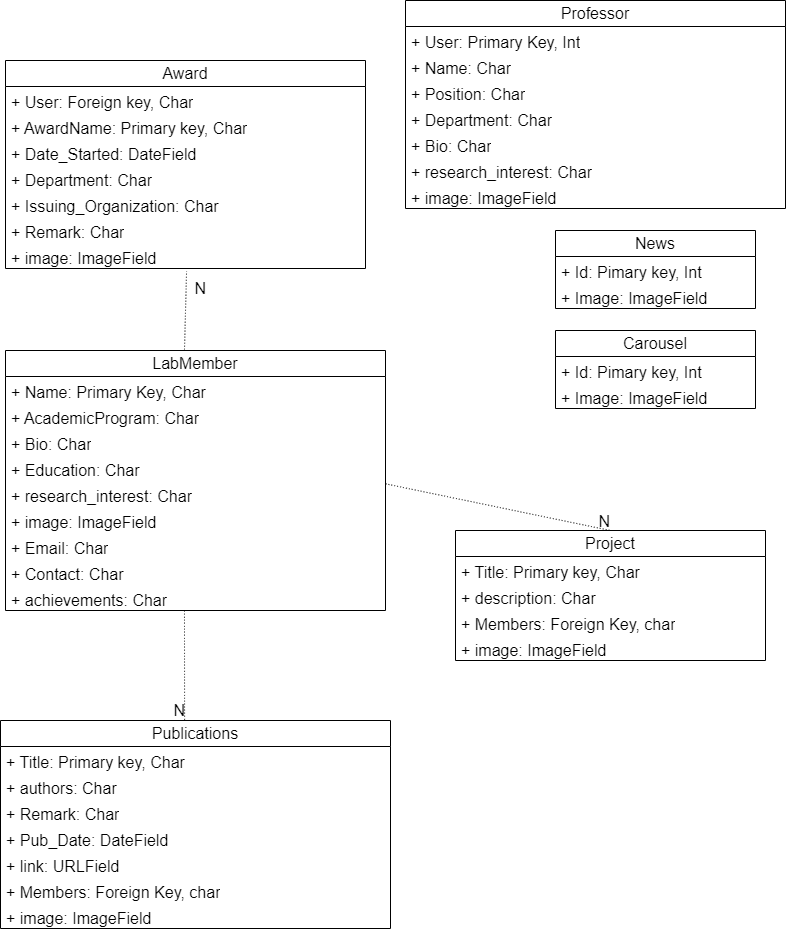

The diagram above was exported from draw.io. Its source (the exported page's mxGraphModel, read from the mxfile embedded in the PNG):
<mxGraphModel dx="3000" dy="1657" grid="1" gridSize="10" guides="1" tooltips="1" connect="1" arrows="1" fold="1" page="1" pageScale="1" pageWidth="850" pageHeight="1100" math="0" shadow="0">
  <root>
    <mxCell id="0" />
    <mxCell id="1" parent="0" />
    <mxCell id="EW1I5etyYnh618IzvabS-34" value="LabMember" style="swimlane;fontStyle=0;childLayout=stackLayout;horizontal=1;startSize=26;fillColor=none;horizontalStack=0;resizeParent=1;resizeParentMax=0;resizeLast=0;collapsible=1;marginBottom=0;whiteSpace=wrap;html=1;fontSize=16;" vertex="1" parent="1">
      <mxGeometry x="60" y="390" width="380" height="260" as="geometry" />
    </mxCell>
    <mxCell id="EW1I5etyYnh618IzvabS-35" value="+ Name: Primary Key, Char" style="text;strokeColor=none;fillColor=none;align=left;verticalAlign=top;spacingLeft=4;spacingRight=4;overflow=hidden;rotatable=0;points=[[0,0.5],[1,0.5]];portConstraint=eastwest;whiteSpace=wrap;html=1;fontSize=16;" vertex="1" parent="EW1I5etyYnh618IzvabS-34">
      <mxGeometry y="26" width="380" height="26" as="geometry" />
    </mxCell>
    <mxCell id="EW1I5etyYnh618IzvabS-36" value="+ AcademicProgram: Char" style="text;strokeColor=none;fillColor=none;align=left;verticalAlign=top;spacingLeft=4;spacingRight=4;overflow=hidden;rotatable=0;points=[[0,0.5],[1,0.5]];portConstraint=eastwest;whiteSpace=wrap;html=1;fontSize=16;" vertex="1" parent="EW1I5etyYnh618IzvabS-34">
      <mxGeometry y="52" width="380" height="26" as="geometry" />
    </mxCell>
    <mxCell id="EW1I5etyYnh618IzvabS-41" value="+ Bio: Char" style="text;strokeColor=none;fillColor=none;align=left;verticalAlign=top;spacingLeft=4;spacingRight=4;overflow=hidden;rotatable=0;points=[[0,0.5],[1,0.5]];portConstraint=eastwest;whiteSpace=wrap;html=1;fontSize=16;" vertex="1" parent="EW1I5etyYnh618IzvabS-34">
      <mxGeometry y="78" width="380" height="26" as="geometry" />
    </mxCell>
    <mxCell id="EW1I5etyYnh618IzvabS-37" value="+ Education: Char" style="text;strokeColor=none;fillColor=none;align=left;verticalAlign=top;spacingLeft=4;spacingRight=4;overflow=hidden;rotatable=0;points=[[0,0.5],[1,0.5]];portConstraint=eastwest;whiteSpace=wrap;html=1;fontSize=16;" vertex="1" parent="EW1I5etyYnh618IzvabS-34">
      <mxGeometry y="104" width="380" height="26" as="geometry" />
    </mxCell>
    <mxCell id="EW1I5etyYnh618IzvabS-40" value="+ research_interest: Char" style="text;strokeColor=none;fillColor=none;align=left;verticalAlign=top;spacingLeft=4;spacingRight=4;overflow=hidden;rotatable=0;points=[[0,0.5],[1,0.5]];portConstraint=eastwest;whiteSpace=wrap;html=1;fontSize=16;" vertex="1" parent="EW1I5etyYnh618IzvabS-34">
      <mxGeometry y="130" width="380" height="26" as="geometry" />
    </mxCell>
    <mxCell id="EW1I5etyYnh618IzvabS-48" value="+ image: ImageField" style="text;strokeColor=none;fillColor=none;align=left;verticalAlign=top;spacingLeft=4;spacingRight=4;overflow=hidden;rotatable=0;points=[[0,0.5],[1,0.5]];portConstraint=eastwest;whiteSpace=wrap;html=1;fontSize=16;" vertex="1" parent="EW1I5etyYnh618IzvabS-34">
      <mxGeometry y="156" width="380" height="26" as="geometry" />
    </mxCell>
    <mxCell id="EW1I5etyYnh618IzvabS-46" value="+ Email: Char" style="text;strokeColor=none;fillColor=none;align=left;verticalAlign=top;spacingLeft=4;spacingRight=4;overflow=hidden;rotatable=0;points=[[0,0.5],[1,0.5]];portConstraint=eastwest;whiteSpace=wrap;html=1;fontSize=16;" vertex="1" parent="EW1I5etyYnh618IzvabS-34">
      <mxGeometry y="182" width="380" height="26" as="geometry" />
    </mxCell>
    <mxCell id="EW1I5etyYnh618IzvabS-44" value="+ Contact: Char" style="text;strokeColor=none;fillColor=none;align=left;verticalAlign=top;spacingLeft=4;spacingRight=4;overflow=hidden;rotatable=0;points=[[0,0.5],[1,0.5]];portConstraint=eastwest;whiteSpace=wrap;html=1;fontSize=16;" vertex="1" parent="EW1I5etyYnh618IzvabS-34">
      <mxGeometry y="208" width="380" height="26" as="geometry" />
    </mxCell>
    <mxCell id="EW1I5etyYnh618IzvabS-45" value="+ achievements: Char" style="text;strokeColor=none;fillColor=none;align=left;verticalAlign=top;spacingLeft=4;spacingRight=4;overflow=hidden;rotatable=0;points=[[0,0.5],[1,0.5]];portConstraint=eastwest;whiteSpace=wrap;html=1;fontSize=16;" vertex="1" parent="EW1I5etyYnh618IzvabS-34">
      <mxGeometry y="234" width="380" height="26" as="geometry" />
    </mxCell>
    <mxCell id="EW1I5etyYnh618IzvabS-47" value="Carousel" style="swimlane;fontStyle=0;childLayout=stackLayout;horizontal=1;startSize=26;fillColor=none;horizontalStack=0;resizeParent=1;resizeParentMax=0;resizeLast=0;collapsible=1;marginBottom=0;whiteSpace=wrap;html=1;fontSize=16;" vertex="1" parent="1">
      <mxGeometry x="610" y="370" width="200" height="78" as="geometry" />
    </mxCell>
    <mxCell id="EW1I5etyYnh618IzvabS-49" value="+ Id: Pimary key, Int&amp;nbsp;" style="text;strokeColor=none;fillColor=none;align=left;verticalAlign=top;spacingLeft=4;spacingRight=4;overflow=hidden;rotatable=0;points=[[0,0.5],[1,0.5]];portConstraint=eastwest;whiteSpace=wrap;html=1;fontSize=16;" vertex="1" parent="EW1I5etyYnh618IzvabS-47">
      <mxGeometry y="26" width="200" height="26" as="geometry" />
    </mxCell>
    <mxCell id="EW1I5etyYnh618IzvabS-50" value="+ Image: ImageField&lt;br&gt;" style="text;strokeColor=none;fillColor=none;align=left;verticalAlign=top;spacingLeft=4;spacingRight=4;overflow=hidden;rotatable=0;points=[[0,0.5],[1,0.5]];portConstraint=eastwest;whiteSpace=wrap;html=1;fontSize=16;" vertex="1" parent="EW1I5etyYnh618IzvabS-47">
      <mxGeometry y="52" width="200" height="26" as="geometry" />
    </mxCell>
    <mxCell id="EW1I5etyYnh618IzvabS-51" value="Professor" style="swimlane;fontStyle=0;childLayout=stackLayout;horizontal=1;startSize=26;fillColor=none;horizontalStack=0;resizeParent=1;resizeParentMax=0;resizeLast=0;collapsible=1;marginBottom=0;whiteSpace=wrap;html=1;fontSize=16;" vertex="1" parent="1">
      <mxGeometry x="460" y="40" width="380" height="208" as="geometry" />
    </mxCell>
    <mxCell id="EW1I5etyYnh618IzvabS-52" value="+ User: Primary Key, Int" style="text;strokeColor=none;fillColor=none;align=left;verticalAlign=top;spacingLeft=4;spacingRight=4;overflow=hidden;rotatable=0;points=[[0,0.5],[1,0.5]];portConstraint=eastwest;whiteSpace=wrap;html=1;fontSize=16;" vertex="1" parent="EW1I5etyYnh618IzvabS-51">
      <mxGeometry y="26" width="380" height="26" as="geometry" />
    </mxCell>
    <mxCell id="EW1I5etyYnh618IzvabS-53" value="+ Name: Char" style="text;strokeColor=none;fillColor=none;align=left;verticalAlign=top;spacingLeft=4;spacingRight=4;overflow=hidden;rotatable=0;points=[[0,0.5],[1,0.5]];portConstraint=eastwest;whiteSpace=wrap;html=1;fontSize=16;" vertex="1" parent="EW1I5etyYnh618IzvabS-51">
      <mxGeometry y="52" width="380" height="26" as="geometry" />
    </mxCell>
    <mxCell id="EW1I5etyYnh618IzvabS-54" value="+ Position: Char" style="text;strokeColor=none;fillColor=none;align=left;verticalAlign=top;spacingLeft=4;spacingRight=4;overflow=hidden;rotatable=0;points=[[0,0.5],[1,0.5]];portConstraint=eastwest;whiteSpace=wrap;html=1;fontSize=16;" vertex="1" parent="EW1I5etyYnh618IzvabS-51">
      <mxGeometry y="78" width="380" height="26" as="geometry" />
    </mxCell>
    <mxCell id="EW1I5etyYnh618IzvabS-55" value="+ Department: Char" style="text;strokeColor=none;fillColor=none;align=left;verticalAlign=top;spacingLeft=4;spacingRight=4;overflow=hidden;rotatable=0;points=[[0,0.5],[1,0.5]];portConstraint=eastwest;whiteSpace=wrap;html=1;fontSize=16;" vertex="1" parent="EW1I5etyYnh618IzvabS-51">
      <mxGeometry y="104" width="380" height="26" as="geometry" />
    </mxCell>
    <mxCell id="EW1I5etyYnh618IzvabS-60" value="+ Bio: Char" style="text;strokeColor=none;fillColor=none;align=left;verticalAlign=top;spacingLeft=4;spacingRight=4;overflow=hidden;rotatable=0;points=[[0,0.5],[1,0.5]];portConstraint=eastwest;whiteSpace=wrap;html=1;fontSize=16;" vertex="1" parent="EW1I5etyYnh618IzvabS-51">
      <mxGeometry y="130" width="380" height="26" as="geometry" />
    </mxCell>
    <mxCell id="EW1I5etyYnh618IzvabS-56" value="+ research_interest: Char" style="text;strokeColor=none;fillColor=none;align=left;verticalAlign=top;spacingLeft=4;spacingRight=4;overflow=hidden;rotatable=0;points=[[0,0.5],[1,0.5]];portConstraint=eastwest;whiteSpace=wrap;html=1;fontSize=16;" vertex="1" parent="EW1I5etyYnh618IzvabS-51">
      <mxGeometry y="156" width="380" height="26" as="geometry" />
    </mxCell>
    <mxCell id="EW1I5etyYnh618IzvabS-57" value="+ image: ImageField" style="text;strokeColor=none;fillColor=none;align=left;verticalAlign=top;spacingLeft=4;spacingRight=4;overflow=hidden;rotatable=0;points=[[0,0.5],[1,0.5]];portConstraint=eastwest;whiteSpace=wrap;html=1;fontSize=16;" vertex="1" parent="EW1I5etyYnh618IzvabS-51">
      <mxGeometry y="182" width="380" height="26" as="geometry" />
    </mxCell>
    <mxCell id="EW1I5etyYnh618IzvabS-66" value="News&lt;br&gt;" style="swimlane;fontStyle=0;childLayout=stackLayout;horizontal=1;startSize=26;fillColor=none;horizontalStack=0;resizeParent=1;resizeParentMax=0;resizeLast=0;collapsible=1;marginBottom=0;whiteSpace=wrap;html=1;fontSize=16;" vertex="1" parent="1">
      <mxGeometry x="610" y="270" width="200" height="78" as="geometry" />
    </mxCell>
    <mxCell id="EW1I5etyYnh618IzvabS-67" value="+ Id: Pimary key, Int&amp;nbsp;" style="text;strokeColor=none;fillColor=none;align=left;verticalAlign=top;spacingLeft=4;spacingRight=4;overflow=hidden;rotatable=0;points=[[0,0.5],[1,0.5]];portConstraint=eastwest;whiteSpace=wrap;html=1;fontSize=16;" vertex="1" parent="EW1I5etyYnh618IzvabS-66">
      <mxGeometry y="26" width="200" height="26" as="geometry" />
    </mxCell>
    <mxCell id="EW1I5etyYnh618IzvabS-68" value="+ Image: ImageField&lt;br&gt;" style="text;strokeColor=none;fillColor=none;align=left;verticalAlign=top;spacingLeft=4;spacingRight=4;overflow=hidden;rotatable=0;points=[[0,0.5],[1,0.5]];portConstraint=eastwest;whiteSpace=wrap;html=1;fontSize=16;" vertex="1" parent="EW1I5etyYnh618IzvabS-66">
      <mxGeometry y="52" width="200" height="26" as="geometry" />
    </mxCell>
    <mxCell id="EW1I5etyYnh618IzvabS-84" value="Publications" style="swimlane;fontStyle=0;childLayout=stackLayout;horizontal=1;startSize=26;fillColor=none;horizontalStack=0;resizeParent=1;resizeParentMax=0;resizeLast=0;collapsible=1;marginBottom=0;whiteSpace=wrap;html=1;fontSize=16;" vertex="1" parent="1">
      <mxGeometry x="55" y="760" width="390" height="208" as="geometry" />
    </mxCell>
    <mxCell id="EW1I5etyYnh618IzvabS-85" value="+ Title: Primary key, Char" style="text;strokeColor=none;fillColor=none;align=left;verticalAlign=top;spacingLeft=4;spacingRight=4;overflow=hidden;rotatable=0;points=[[0,0.5],[1,0.5]];portConstraint=eastwest;whiteSpace=wrap;html=1;fontSize=16;" vertex="1" parent="EW1I5etyYnh618IzvabS-84">
      <mxGeometry y="26" width="390" height="26" as="geometry" />
    </mxCell>
    <mxCell id="EW1I5etyYnh618IzvabS-93" value="+ authors: Char" style="text;strokeColor=none;fillColor=none;align=left;verticalAlign=top;spacingLeft=4;spacingRight=4;overflow=hidden;rotatable=0;points=[[0,0.5],[1,0.5]];portConstraint=eastwest;whiteSpace=wrap;html=1;fontSize=16;" vertex="1" parent="EW1I5etyYnh618IzvabS-84">
      <mxGeometry y="52" width="390" height="26" as="geometry" />
    </mxCell>
    <mxCell id="EW1I5etyYnh618IzvabS-94" value="+ Remark: Char" style="text;strokeColor=none;fillColor=none;align=left;verticalAlign=top;spacingLeft=4;spacingRight=4;overflow=hidden;rotatable=0;points=[[0,0.5],[1,0.5]];portConstraint=eastwest;whiteSpace=wrap;html=1;fontSize=16;" vertex="1" parent="EW1I5etyYnh618IzvabS-84">
      <mxGeometry y="78" width="390" height="26" as="geometry" />
    </mxCell>
    <mxCell id="EW1I5etyYnh618IzvabS-87" value="+ Pub_Date: DateField" style="text;strokeColor=none;fillColor=none;align=left;verticalAlign=top;spacingLeft=4;spacingRight=4;overflow=hidden;rotatable=0;points=[[0,0.5],[1,0.5]];portConstraint=eastwest;whiteSpace=wrap;html=1;fontSize=16;" vertex="1" parent="EW1I5etyYnh618IzvabS-84">
      <mxGeometry y="104" width="390" height="26" as="geometry" />
    </mxCell>
    <mxCell id="EW1I5etyYnh618IzvabS-90" value="+ link: URLField" style="text;strokeColor=none;fillColor=none;align=left;verticalAlign=top;spacingLeft=4;spacingRight=4;overflow=hidden;rotatable=0;points=[[0,0.5],[1,0.5]];portConstraint=eastwest;whiteSpace=wrap;html=1;fontSize=16;" vertex="1" parent="EW1I5etyYnh618IzvabS-84">
      <mxGeometry y="130" width="390" height="26" as="geometry" />
    </mxCell>
    <mxCell id="EW1I5etyYnh618IzvabS-95" value="+ Members: Foreign Key, char" style="text;strokeColor=none;fillColor=none;align=left;verticalAlign=top;spacingLeft=4;spacingRight=4;overflow=hidden;rotatable=0;points=[[0,0.5],[1,0.5]];portConstraint=eastwest;whiteSpace=wrap;html=1;fontSize=16;" vertex="1" parent="EW1I5etyYnh618IzvabS-84">
      <mxGeometry y="156" width="390" height="26" as="geometry" />
    </mxCell>
    <mxCell id="EW1I5etyYnh618IzvabS-96" value="+ image: ImageField" style="text;strokeColor=none;fillColor=none;align=left;verticalAlign=top;spacingLeft=4;spacingRight=4;overflow=hidden;rotatable=0;points=[[0,0.5],[1,0.5]];portConstraint=eastwest;whiteSpace=wrap;html=1;fontSize=16;" vertex="1" parent="EW1I5etyYnh618IzvabS-84">
      <mxGeometry y="182" width="390" height="26" as="geometry" />
    </mxCell>
    <mxCell id="EW1I5etyYnh618IzvabS-74" value="Award" style="swimlane;fontStyle=0;childLayout=stackLayout;horizontal=1;startSize=26;fillColor=none;horizontalStack=0;resizeParent=1;resizeParentMax=0;resizeLast=0;collapsible=1;marginBottom=0;whiteSpace=wrap;html=1;fontSize=16;" vertex="1" parent="1">
      <mxGeometry x="60" y="100" width="360" height="208" as="geometry" />
    </mxCell>
    <mxCell id="EW1I5etyYnh618IzvabS-75" value="+ User: Foreign key, Char" style="text;strokeColor=none;fillColor=none;align=left;verticalAlign=top;spacingLeft=4;spacingRight=4;overflow=hidden;rotatable=0;points=[[0,0.5],[1,0.5]];portConstraint=eastwest;whiteSpace=wrap;html=1;fontSize=16;" vertex="1" parent="EW1I5etyYnh618IzvabS-74">
      <mxGeometry y="26" width="360" height="26" as="geometry" />
    </mxCell>
    <mxCell id="EW1I5etyYnh618IzvabS-76" value="+ AwardName: Primary key, Char" style="text;strokeColor=none;fillColor=none;align=left;verticalAlign=top;spacingLeft=4;spacingRight=4;overflow=hidden;rotatable=0;points=[[0,0.5],[1,0.5]];portConstraint=eastwest;whiteSpace=wrap;html=1;fontSize=16;" vertex="1" parent="EW1I5etyYnh618IzvabS-74">
      <mxGeometry y="52" width="360" height="26" as="geometry" />
    </mxCell>
    <mxCell id="EW1I5etyYnh618IzvabS-77" value="+ Date_Started: DateField" style="text;strokeColor=none;fillColor=none;align=left;verticalAlign=top;spacingLeft=4;spacingRight=4;overflow=hidden;rotatable=0;points=[[0,0.5],[1,0.5]];portConstraint=eastwest;whiteSpace=wrap;html=1;fontSize=16;" vertex="1" parent="EW1I5etyYnh618IzvabS-74">
      <mxGeometry y="78" width="360" height="26" as="geometry" />
    </mxCell>
    <mxCell id="EW1I5etyYnh618IzvabS-78" value="+ Department: Char" style="text;strokeColor=none;fillColor=none;align=left;verticalAlign=top;spacingLeft=4;spacingRight=4;overflow=hidden;rotatable=0;points=[[0,0.5],[1,0.5]];portConstraint=eastwest;whiteSpace=wrap;html=1;fontSize=16;" vertex="1" parent="EW1I5etyYnh618IzvabS-74">
      <mxGeometry y="104" width="360" height="26" as="geometry" />
    </mxCell>
    <mxCell id="EW1I5etyYnh618IzvabS-79" value="+ Issuing_Organization: Char" style="text;strokeColor=none;fillColor=none;align=left;verticalAlign=top;spacingLeft=4;spacingRight=4;overflow=hidden;rotatable=0;points=[[0,0.5],[1,0.5]];portConstraint=eastwest;whiteSpace=wrap;html=1;fontSize=16;" vertex="1" parent="EW1I5etyYnh618IzvabS-74">
      <mxGeometry y="130" width="360" height="26" as="geometry" />
    </mxCell>
    <mxCell id="EW1I5etyYnh618IzvabS-81" value="+ Remark: Char" style="text;strokeColor=none;fillColor=none;align=left;verticalAlign=top;spacingLeft=4;spacingRight=4;overflow=hidden;rotatable=0;points=[[0,0.5],[1,0.5]];portConstraint=eastwest;whiteSpace=wrap;html=1;fontSize=16;" vertex="1" parent="EW1I5etyYnh618IzvabS-74">
      <mxGeometry y="156" width="360" height="26" as="geometry" />
    </mxCell>
    <mxCell id="EW1I5etyYnh618IzvabS-80" value="+ image: ImageField" style="text;strokeColor=none;fillColor=none;align=left;verticalAlign=top;spacingLeft=4;spacingRight=4;overflow=hidden;rotatable=0;points=[[0,0.5],[1,0.5]];portConstraint=eastwest;whiteSpace=wrap;html=1;fontSize=16;" vertex="1" parent="EW1I5etyYnh618IzvabS-74">
      <mxGeometry y="182" width="360" height="26" as="geometry" />
    </mxCell>
    <mxCell id="EW1I5etyYnh618IzvabS-97" value="Project" style="swimlane;fontStyle=0;childLayout=stackLayout;horizontal=1;startSize=26;fillColor=none;horizontalStack=0;resizeParent=1;resizeParentMax=0;resizeLast=0;collapsible=1;marginBottom=0;whiteSpace=wrap;html=1;fontSize=16;" vertex="1" parent="1">
      <mxGeometry x="510" y="570" width="310" height="130" as="geometry" />
    </mxCell>
    <mxCell id="EW1I5etyYnh618IzvabS-98" value="+ Title: Primary key, Char" style="text;strokeColor=none;fillColor=none;align=left;verticalAlign=top;spacingLeft=4;spacingRight=4;overflow=hidden;rotatable=0;points=[[0,0.5],[1,0.5]];portConstraint=eastwest;whiteSpace=wrap;html=1;fontSize=16;" vertex="1" parent="EW1I5etyYnh618IzvabS-97">
      <mxGeometry y="26" width="310" height="26" as="geometry" />
    </mxCell>
    <mxCell id="EW1I5etyYnh618IzvabS-100" value="+ description: Char" style="text;strokeColor=none;fillColor=none;align=left;verticalAlign=top;spacingLeft=4;spacingRight=4;overflow=hidden;rotatable=0;points=[[0,0.5],[1,0.5]];portConstraint=eastwest;whiteSpace=wrap;html=1;fontSize=16;" vertex="1" parent="EW1I5etyYnh618IzvabS-97">
      <mxGeometry y="52" width="310" height="26" as="geometry" />
    </mxCell>
    <mxCell id="EW1I5etyYnh618IzvabS-103" value="+ Members: Foreign Key, char" style="text;strokeColor=none;fillColor=none;align=left;verticalAlign=top;spacingLeft=4;spacingRight=4;overflow=hidden;rotatable=0;points=[[0,0.5],[1,0.5]];portConstraint=eastwest;whiteSpace=wrap;html=1;fontSize=16;" vertex="1" parent="EW1I5etyYnh618IzvabS-97">
      <mxGeometry y="78" width="310" height="26" as="geometry" />
    </mxCell>
    <mxCell id="EW1I5etyYnh618IzvabS-104" value="+ image: ImageField" style="text;strokeColor=none;fillColor=none;align=left;verticalAlign=top;spacingLeft=4;spacingRight=4;overflow=hidden;rotatable=0;points=[[0,0.5],[1,0.5]];portConstraint=eastwest;whiteSpace=wrap;html=1;fontSize=16;" vertex="1" parent="EW1I5etyYnh618IzvabS-97">
      <mxGeometry y="104" width="310" height="26" as="geometry" />
    </mxCell>
    <mxCell id="EW1I5etyYnh618IzvabS-110" value="" style="endArrow=none;html=1;rounded=0;dashed=1;dashPattern=1 2;fontSize=12;startSize=8;endSize=8;curved=1;exitX=0.471;exitY=-0.004;exitDx=0;exitDy=0;entryX=0.503;entryY=1.1;entryDx=0;entryDy=0;entryPerimeter=0;exitPerimeter=0;" edge="1" parent="1" source="EW1I5etyYnh618IzvabS-34" target="EW1I5etyYnh618IzvabS-80">
      <mxGeometry relative="1" as="geometry">
        <mxPoint x="440" y="430" as="sourcePoint" />
        <mxPoint x="600" y="430" as="targetPoint" />
      </mxGeometry>
    </mxCell>
    <mxCell id="EW1I5etyYnh618IzvabS-111" value="N" style="resizable=0;html=1;whiteSpace=wrap;align=right;verticalAlign=bottom;fontSize=16;" connectable="0" vertex="1" parent="EW1I5etyYnh618IzvabS-110">
      <mxGeometry x="1" relative="1" as="geometry">
        <mxPoint x="19" y="25" as="offset" />
      </mxGeometry>
    </mxCell>
    <mxCell id="EW1I5etyYnh618IzvabS-114" value="" style="endArrow=none;html=1;rounded=0;dashed=1;dashPattern=1 2;fontSize=12;startSize=8;endSize=8;curved=1;exitX=0.471;exitY=1.017;exitDx=0;exitDy=0;exitPerimeter=0;entryX=0.472;entryY=0;entryDx=0;entryDy=0;entryPerimeter=0;" edge="1" parent="1" source="EW1I5etyYnh618IzvabS-45" target="EW1I5etyYnh618IzvabS-84">
      <mxGeometry relative="1" as="geometry">
        <mxPoint x="500" y="720" as="sourcePoint" />
        <mxPoint x="660" y="720" as="targetPoint" />
      </mxGeometry>
    </mxCell>
    <mxCell id="EW1I5etyYnh618IzvabS-115" value="N" style="resizable=0;html=1;whiteSpace=wrap;align=right;verticalAlign=bottom;fontSize=16;" connectable="0" vertex="1" parent="EW1I5etyYnh618IzvabS-114">
      <mxGeometry x="1" relative="1" as="geometry" />
    </mxCell>
    <mxCell id="EW1I5etyYnh618IzvabS-116" value="" style="endArrow=none;html=1;rounded=0;dashed=1;dashPattern=1 2;fontSize=12;startSize=8;endSize=8;curved=1;exitX=1;exitY=1.128;exitDx=0;exitDy=0;exitPerimeter=0;entryX=0.5;entryY=0;entryDx=0;entryDy=0;" edge="1" parent="1" source="EW1I5etyYnh618IzvabS-37" target="EW1I5etyYnh618IzvabS-97">
      <mxGeometry relative="1" as="geometry">
        <mxPoint x="500" y="640" as="sourcePoint" />
        <mxPoint x="660" y="640" as="targetPoint" />
      </mxGeometry>
    </mxCell>
    <mxCell id="EW1I5etyYnh618IzvabS-117" value="N" style="resizable=0;html=1;whiteSpace=wrap;align=right;verticalAlign=bottom;fontSize=16;" connectable="0" vertex="1" parent="EW1I5etyYnh618IzvabS-116">
      <mxGeometry x="1" relative="1" as="geometry" />
    </mxCell>
  </root>
</mxGraphModel>